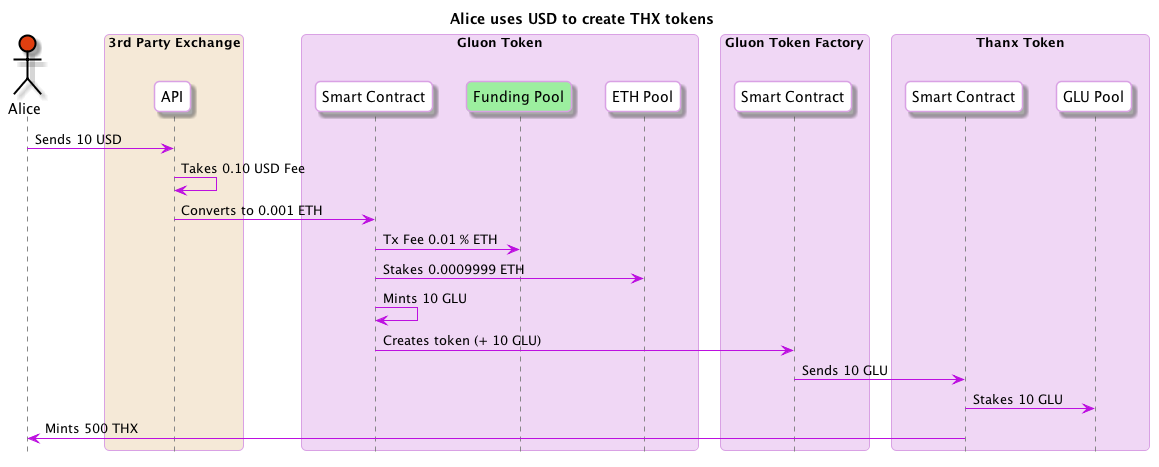

The diagram above was rendered by PlantUML. Its source (embedded in the PNG):
@startuml
skinparam roundcorner 10
skinparam BoxPadding 10
skinparam headerFontColor #BD10E0
skinparam headerFontSize 18
skinparam sequence {
  ArrowColor #BD10E0
  
  BoxBorderColor #D9A1E4
  BoxBackgroundColor #F0D7F5
  BoxPadding 10

  ParticipantBorderColor #D9A1E4
  ParticipantBackgroundColor #ffffff
  ParticipantPadding 10

  ActorBorderColor #000000
  ActorBackgroundColor #ffffff

  EntityBorderColor #BD10E0
  EntityBackgroundColor #ffffff


  LifeLineBorderColor #878787
}

hide footbox
title Alice uses USD to create THX tokens
actor Alice #E03F10
box "3rd Party Exchange" #F5E9D7 
  participant "API" as Exchange
end box
box "Gluon Token"
  participant "Smart Contract" as GluonSC
  participant "Funding Pool" as FundingPool #9CEF9F
  participant "ETH Pool" as ETHPool
end box
box "Gluon Token Factory"
  participant "Smart Contract" as GluonFactorySC
end box
box "Thanx Token"
  participant "Smart Contract" as ThanxSC
  participant "GLU Pool" as THXGLUPool
end box

Alice -> Exchange : Sends 10 USD
Exchange -> Exchange : Takes 0.10 USD Fee
Exchange -> GluonSC : Converts to 0.001 ETH
GluonSC -> FundingPool : Tx Fee 0.01 % ETH
GluonSC -> ETHPool : Stakes 0.0009999 ETH
GluonSC -> GluonSC : Mints 10 GLU
GluonSC -> GluonFactorySC : Creates token (+ 10 GLU)
GluonFactorySC -> ThanxSC : Sends 10 GLU

ThanxSC -> THXGLUPool : Stakes 10 GLU
ThanxSC -> Alice : Mints 500 THX

@enduml